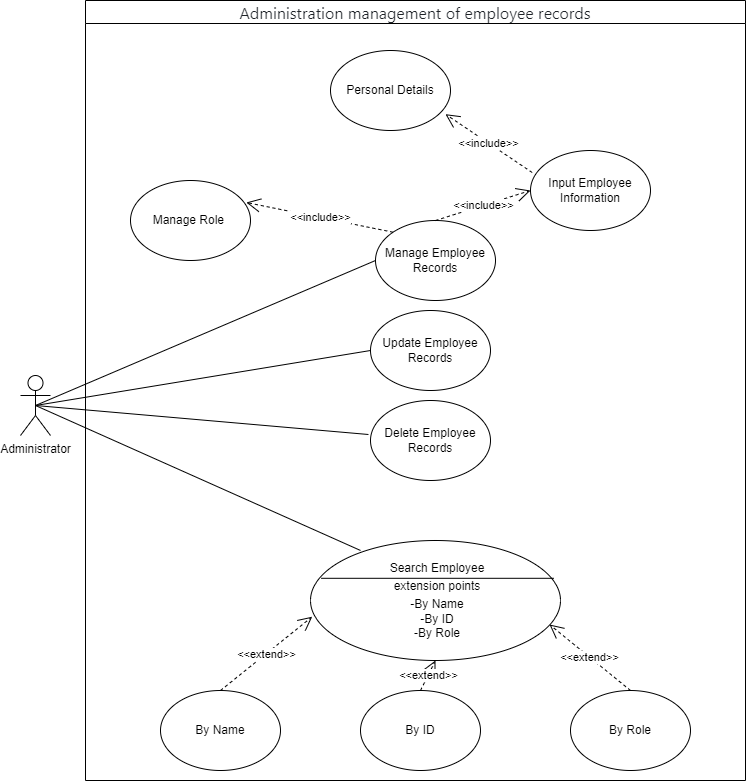

The diagram above was exported from draw.io. Its source (the exported page's mxGraphModel, read from the mxfile embedded in the PNG):
<mxGraphModel dx="1434" dy="1872" grid="1" gridSize="10" guides="1" tooltips="1" connect="1" arrows="1" fold="1" page="1" pageScale="1" pageWidth="850" pageHeight="1100" math="0" shadow="0">
  <root>
    <mxCell id="0" />
    <mxCell id="1" parent="0" />
    <mxCell id="6UniSeUDkmJw65d4Pq4U-1" value="Administrator" style="shape=umlActor;verticalLabelPosition=bottom;verticalAlign=top;html=1;outlineConnect=0;" parent="1" vertex="1">
      <mxGeometry x="30" y="305" width="30" height="60" as="geometry" />
    </mxCell>
    <mxCell id="6UniSeUDkmJw65d4Pq4U-3" value="&lt;span style=&quot;color: rgb(31, 35, 40); font-family: -apple-system, BlinkMacSystemFont, &amp;quot;Segoe UI&amp;quot;, &amp;quot;Noto Sans&amp;quot;, Helvetica, Arial, sans-serif, &amp;quot;Apple Color Emoji&amp;quot;, &amp;quot;Segoe UI Emoji&amp;quot;; font-size: 16px; font-weight: 400; text-align: left; background-color: rgb(255, 255, 255);&quot;&gt;Administration management of employee records&lt;/span&gt;" style="swimlane;whiteSpace=wrap;html=1;" parent="1" vertex="1">
      <mxGeometry x="95" y="-70" width="660" height="780" as="geometry" />
    </mxCell>
    <mxCell id="6UniSeUDkmJw65d4Pq4U-29" value="Manage Employee Records" style="ellipse;whiteSpace=wrap;html=1;" parent="6UniSeUDkmJw65d4Pq4U-3" vertex="1">
      <mxGeometry x="290" y="220" width="120" height="80" as="geometry" />
    </mxCell>
    <mxCell id="6UniSeUDkmJw65d4Pq4U-31" value="Input Employee Information" style="ellipse;whiteSpace=wrap;html=1;" parent="6UniSeUDkmJw65d4Pq4U-3" vertex="1">
      <mxGeometry x="445" y="150" width="120" height="80" as="geometry" />
    </mxCell>
    <mxCell id="6UniSeUDkmJw65d4Pq4U-32" value="" style="endArrow=open;endFill=1;endSize=12;html=1;rounded=0;exitX=0.5;exitY=0;exitDx=0;exitDy=0;entryX=0;entryY=0.5;entryDx=0;entryDy=0;dashed=1;" parent="6UniSeUDkmJw65d4Pq4U-3" source="6UniSeUDkmJw65d4Pq4U-29" target="6UniSeUDkmJw65d4Pq4U-31" edge="1">
      <mxGeometry width="160" relative="1" as="geometry">
        <mxPoint x="145" y="270" as="sourcePoint" />
        <mxPoint x="305" y="270" as="targetPoint" />
      </mxGeometry>
    </mxCell>
    <mxCell id="6UniSeUDkmJw65d4Pq4U-33" value="&amp;lt;&amp;lt;include&amp;gt;&amp;gt;" style="edgeLabel;html=1;align=center;verticalAlign=middle;resizable=0;points=[];" parent="6UniSeUDkmJw65d4Pq4U-32" connectable="0" vertex="1">
      <mxGeometry x="0.006" relative="1" as="geometry">
        <mxPoint as="offset" />
      </mxGeometry>
    </mxCell>
    <mxCell id="6UniSeUDkmJw65d4Pq4U-38" value="Personal Details" style="ellipse;whiteSpace=wrap;html=1;" parent="6UniSeUDkmJw65d4Pq4U-3" vertex="1">
      <mxGeometry x="245" y="50" width="120" height="80" as="geometry" />
    </mxCell>
    <mxCell id="6UniSeUDkmJw65d4Pq4U-40" value="" style="endArrow=open;endFill=1;endSize=12;html=1;rounded=0;exitX=0.014;exitY=0.275;exitDx=0;exitDy=0;entryX=0.958;entryY=0.796;entryDx=0;entryDy=0;entryPerimeter=0;dashed=1;exitPerimeter=0;" parent="6UniSeUDkmJw65d4Pq4U-3" source="6UniSeUDkmJw65d4Pq4U-31" target="6UniSeUDkmJw65d4Pq4U-38" edge="1">
      <mxGeometry width="160" relative="1" as="geometry">
        <mxPoint x="115" y="270" as="sourcePoint" />
        <mxPoint x="183" y="150" as="targetPoint" />
      </mxGeometry>
    </mxCell>
    <mxCell id="6UniSeUDkmJw65d4Pq4U-41" value="&amp;lt;&amp;lt;include&amp;gt;&amp;gt;" style="edgeLabel;html=1;align=center;verticalAlign=middle;resizable=0;points=[];" parent="6UniSeUDkmJw65d4Pq4U-40" connectable="0" vertex="1">
      <mxGeometry x="0.006" relative="1" as="geometry">
        <mxPoint as="offset" />
      </mxGeometry>
    </mxCell>
    <mxCell id="6UniSeUDkmJw65d4Pq4U-64" value="Manage Role&amp;nbsp;" style="ellipse;whiteSpace=wrap;html=1;" parent="6UniSeUDkmJw65d4Pq4U-3" vertex="1">
      <mxGeometry x="45" y="180" width="120" height="80" as="geometry" />
    </mxCell>
    <mxCell id="6UniSeUDkmJw65d4Pq4U-65" value="" style="endArrow=open;endFill=1;endSize=12;html=1;rounded=0;exitX=0;exitY=0;exitDx=0;exitDy=0;dashed=1;entryX=0.965;entryY=0.275;entryDx=0;entryDy=0;entryPerimeter=0;" parent="6UniSeUDkmJw65d4Pq4U-3" source="6UniSeUDkmJw65d4Pq4U-29" target="6UniSeUDkmJw65d4Pq4U-64" edge="1">
      <mxGeometry width="160" relative="1" as="geometry">
        <mxPoint x="173" y="330" as="sourcePoint" />
        <mxPoint x="181" y="386" as="targetPoint" />
      </mxGeometry>
    </mxCell>
    <mxCell id="6UniSeUDkmJw65d4Pq4U-66" value="&amp;lt;&amp;lt;include&amp;gt;&amp;gt;" style="edgeLabel;html=1;align=center;verticalAlign=middle;resizable=0;points=[];" parent="6UniSeUDkmJw65d4Pq4U-65" connectable="0" vertex="1">
      <mxGeometry x="0.006" relative="1" as="geometry">
        <mxPoint as="offset" />
      </mxGeometry>
    </mxCell>
    <mxCell id="6UniSeUDkmJw65d4Pq4U-67" value="Update Employee Records" style="ellipse;whiteSpace=wrap;html=1;" parent="6UniSeUDkmJw65d4Pq4U-3" vertex="1">
      <mxGeometry x="285" y="310" width="120" height="80" as="geometry" />
    </mxCell>
    <mxCell id="6UniSeUDkmJw65d4Pq4U-75" value="&lt;p style=&quot;line-height: 120%;&quot;&gt;&lt;/p&gt;&lt;table&gt;&lt;tbody&gt;&lt;tr&gt;&lt;td&gt;&lt;br&gt;&lt;/td&gt;&lt;td&gt;&lt;br&gt;&lt;/td&gt;&lt;td&gt;Search Employee&lt;/td&gt;&lt;td&gt;&lt;br&gt;&lt;/td&gt;&lt;/tr&gt;&lt;tr&gt;&lt;td&gt;&lt;br&gt;&lt;/td&gt;&lt;td&gt;&lt;br&gt;&lt;/td&gt;&lt;td&gt;extension points&lt;/td&gt;&lt;td&gt;&lt;br&gt;&lt;/td&gt;&lt;/tr&gt;&lt;tr&gt;&lt;td&gt;&lt;br&gt;&lt;/td&gt;&lt;td&gt;&lt;br&gt;&lt;/td&gt;&lt;td&gt;-By Name&lt;br&gt;-By ID&lt;br&gt;-By Role&lt;/td&gt;&lt;td&gt;&lt;br&gt;&lt;/td&gt;&lt;/tr&gt;&lt;/tbody&gt;&lt;/table&gt;&lt;p&gt;&lt;/p&gt;" style="ellipse;whiteSpace=wrap;html=1;dropTarget=0;align=center;" parent="6UniSeUDkmJw65d4Pq4U-3" vertex="1">
      <mxGeometry x="225" y="540" width="250" height="120" as="geometry" />
    </mxCell>
    <mxCell id="6UniSeUDkmJw65d4Pq4U-76" value="" style="endArrow=none;html=1;rounded=0;exitX=0.043;exitY=0.315;exitDx=0;exitDy=0;exitPerimeter=0;entryX=0.973;entryY=0.315;entryDx=0;entryDy=0;entryPerimeter=0;" parent="6UniSeUDkmJw65d4Pq4U-3" source="6UniSeUDkmJw65d4Pq4U-75" target="6UniSeUDkmJw65d4Pq4U-75" edge="1">
      <mxGeometry relative="1" as="geometry">
        <mxPoint x="278.3599999999999" y="580.31" as="sourcePoint" />
        <mxPoint x="410" y="580" as="targetPoint" />
      </mxGeometry>
    </mxCell>
    <mxCell id="6UniSeUDkmJw65d4Pq4U-77" value="By Name" style="ellipse;whiteSpace=wrap;html=1;" parent="6UniSeUDkmJw65d4Pq4U-3" vertex="1">
      <mxGeometry x="75" y="690" width="120" height="80" as="geometry" />
    </mxCell>
    <mxCell id="6UniSeUDkmJw65d4Pq4U-78" value="By ID" style="ellipse;whiteSpace=wrap;html=1;" parent="6UniSeUDkmJw65d4Pq4U-3" vertex="1">
      <mxGeometry x="275" y="690" width="120" height="80" as="geometry" />
    </mxCell>
    <mxCell id="6UniSeUDkmJw65d4Pq4U-79" value="By Role" style="ellipse;whiteSpace=wrap;html=1;" parent="6UniSeUDkmJw65d4Pq4U-3" vertex="1">
      <mxGeometry x="485" y="690" width="120" height="80" as="geometry" />
    </mxCell>
    <mxCell id="6UniSeUDkmJw65d4Pq4U-80" value="" style="endArrow=open;endFill=1;endSize=12;html=1;rounded=0;exitX=0.5;exitY=0;exitDx=0;exitDy=0;dashed=1;entryX=0.007;entryY=0.635;entryDx=0;entryDy=0;entryPerimeter=0;" parent="6UniSeUDkmJw65d4Pq4U-3" source="6UniSeUDkmJw65d4Pq4U-77" target="6UniSeUDkmJw65d4Pq4U-75" edge="1">
      <mxGeometry width="160" relative="1" as="geometry">
        <mxPoint x="208.5" y="620" as="sourcePoint" />
        <mxPoint x="61.5" y="590" as="targetPoint" />
      </mxGeometry>
    </mxCell>
    <mxCell id="6UniSeUDkmJw65d4Pq4U-81" value="&amp;lt;&amp;lt;extend&amp;gt;&amp;gt;" style="edgeLabel;html=1;align=center;verticalAlign=middle;resizable=0;points=[];" parent="6UniSeUDkmJw65d4Pq4U-80" connectable="0" vertex="1">
      <mxGeometry x="0.006" relative="1" as="geometry">
        <mxPoint as="offset" />
      </mxGeometry>
    </mxCell>
    <mxCell id="6UniSeUDkmJw65d4Pq4U-82" value="" style="endArrow=open;endFill=1;endSize=12;html=1;rounded=0;exitX=0.5;exitY=0;exitDx=0;exitDy=0;dashed=1;entryX=0.5;entryY=1;entryDx=0;entryDy=0;" parent="6UniSeUDkmJw65d4Pq4U-3" source="6UniSeUDkmJw65d4Pq4U-78" target="6UniSeUDkmJw65d4Pq4U-75" edge="1">
      <mxGeometry width="160" relative="1" as="geometry">
        <mxPoint x="145" y="700" as="sourcePoint" />
        <mxPoint x="237" y="626" as="targetPoint" />
      </mxGeometry>
    </mxCell>
    <mxCell id="6UniSeUDkmJw65d4Pq4U-83" value="&amp;lt;&amp;lt;extend&amp;gt;&amp;gt;" style="edgeLabel;html=1;align=center;verticalAlign=middle;resizable=0;points=[];" parent="6UniSeUDkmJw65d4Pq4U-82" connectable="0" vertex="1">
      <mxGeometry x="0.006" relative="1" as="geometry">
        <mxPoint as="offset" />
      </mxGeometry>
    </mxCell>
    <mxCell id="6UniSeUDkmJw65d4Pq4U-84" value="" style="endArrow=open;endFill=1;endSize=12;html=1;rounded=0;exitX=0.5;exitY=0;exitDx=0;exitDy=0;dashed=1;entryX=0.956;entryY=0.7;entryDx=0;entryDy=0;entryPerimeter=0;" parent="6UniSeUDkmJw65d4Pq4U-3" source="6UniSeUDkmJw65d4Pq4U-79" target="6UniSeUDkmJw65d4Pq4U-75" edge="1">
      <mxGeometry width="160" relative="1" as="geometry">
        <mxPoint x="155" y="710" as="sourcePoint" />
        <mxPoint x="247" y="636" as="targetPoint" />
      </mxGeometry>
    </mxCell>
    <mxCell id="6UniSeUDkmJw65d4Pq4U-85" value="&amp;lt;&amp;lt;extend&amp;gt;&amp;gt;" style="edgeLabel;html=1;align=center;verticalAlign=middle;resizable=0;points=[];" parent="6UniSeUDkmJw65d4Pq4U-84" connectable="0" vertex="1">
      <mxGeometry x="0.006" relative="1" as="geometry">
        <mxPoint as="offset" />
      </mxGeometry>
    </mxCell>
    <mxCell id="OMfew4D8J5ycKoYmCEQe-1" value="Delete Employee Records" style="ellipse;whiteSpace=wrap;html=1;" vertex="1" parent="6UniSeUDkmJw65d4Pq4U-3">
      <mxGeometry x="285" y="400" width="120" height="80" as="geometry" />
    </mxCell>
    <mxCell id="6UniSeUDkmJw65d4Pq4U-30" value="" style="endArrow=none;html=1;rounded=0;entryX=0;entryY=0.5;entryDx=0;entryDy=0;exitX=0.5;exitY=0.5;exitDx=0;exitDy=0;exitPerimeter=0;" parent="1" source="6UniSeUDkmJw65d4Pq4U-1" target="6UniSeUDkmJw65d4Pq4U-29" edge="1">
      <mxGeometry width="50" height="50" relative="1" as="geometry">
        <mxPoint x="300" y="500" as="sourcePoint" />
        <mxPoint x="350" y="450" as="targetPoint" />
      </mxGeometry>
    </mxCell>
    <mxCell id="6UniSeUDkmJw65d4Pq4U-68" value="" style="endArrow=none;html=1;rounded=0;entryX=0;entryY=0.5;entryDx=0;entryDy=0;exitX=0.5;exitY=0.5;exitDx=0;exitDy=0;exitPerimeter=0;" parent="1" source="6UniSeUDkmJw65d4Pq4U-1" target="6UniSeUDkmJw65d4Pq4U-67" edge="1">
      <mxGeometry width="50" height="50" relative="1" as="geometry">
        <mxPoint x="60" y="429" as="sourcePoint" />
        <mxPoint x="150" y="425" as="targetPoint" />
      </mxGeometry>
    </mxCell>
    <mxCell id="6UniSeUDkmJw65d4Pq4U-86" value="" style="endArrow=none;html=1;rounded=0;entryX=0.2;entryY=0.083;entryDx=0;entryDy=0;exitX=0.5;exitY=0.5;exitDx=0;exitDy=0;exitPerimeter=0;entryPerimeter=0;" parent="1" source="6UniSeUDkmJw65d4Pq4U-1" target="6UniSeUDkmJw65d4Pq4U-75" edge="1">
      <mxGeometry width="50" height="50" relative="1" as="geometry">
        <mxPoint x="70" y="347" as="sourcePoint" />
        <mxPoint x="413" y="392" as="targetPoint" />
      </mxGeometry>
    </mxCell>
    <mxCell id="OMfew4D8J5ycKoYmCEQe-2" value="" style="endArrow=none;html=1;rounded=0;entryX=-0.017;entryY=0.425;entryDx=0;entryDy=0;entryPerimeter=0;exitX=0.5;exitY=0.5;exitDx=0;exitDy=0;exitPerimeter=0;" edge="1" parent="1" source="6UniSeUDkmJw65d4Pq4U-1" target="OMfew4D8J5ycKoYmCEQe-1">
      <mxGeometry width="50" height="50" relative="1" as="geometry">
        <mxPoint x="70" y="343" as="sourcePoint" />
        <mxPoint x="390" y="290" as="targetPoint" />
      </mxGeometry>
    </mxCell>
  </root>
</mxGraphModel>